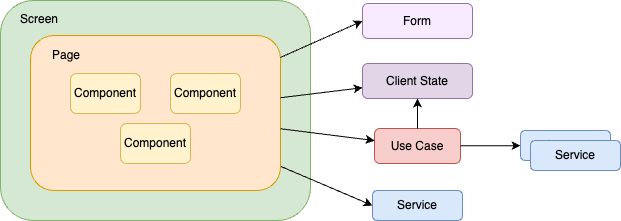

The diagram above was exported from draw.io. Its source (the exported page's mxGraphModel, read from the mxfile embedded in the PNG):
<mxGraphModel dx="946" dy="614" grid="1" gridSize="10" guides="1" tooltips="1" connect="1" arrows="1" fold="1" page="1" pageScale="1" pageWidth="827" pageHeight="1169" math="0" shadow="0">
  <root>
    <mxCell id="0" />
    <mxCell id="1" parent="0" />
    <mxCell id="kqPCYTiy0RZLvmbKByGA-1" value="Screen" style="rounded=1;whiteSpace=wrap;html=1;align=left;verticalAlign=top;spacingLeft=18;spacingBottom=0;spacingTop=5;fillColor=#d5e8d4;strokeColor=#82b366;" parent="1" vertex="1">
      <mxGeometry x="40" y="520" width="310" height="220" as="geometry" />
    </mxCell>
    <mxCell id="5B6lP37pZQS5-0-_80UY-3" style="edgeStyle=none;rounded=0;orthogonalLoop=1;jettySize=auto;html=1;entryX=0;entryY=0.5;entryDx=0;entryDy=0;" edge="1" parent="1" source="kqPCYTiy0RZLvmbKByGA-3" target="5B6lP37pZQS5-0-_80UY-2">
      <mxGeometry relative="1" as="geometry" />
    </mxCell>
    <mxCell id="kqPCYTiy0RZLvmbKByGA-3" value="Page" style="rounded=1;whiteSpace=wrap;html=1;align=left;verticalAlign=top;spacingLeft=20;spacingTop=6;fillColor=#ffe6cc;strokeColor=#d79b00;" parent="1" vertex="1">
      <mxGeometry x="70" y="555" width="250" height="155" as="geometry" />
    </mxCell>
    <mxCell id="kqPCYTiy0RZLvmbKByGA-4" value="Component" style="rounded=1;whiteSpace=wrap;html=1;fillColor=#fff2cc;strokeColor=#d6b656;" parent="1" vertex="1">
      <mxGeometry x="160" y="643" width="70" height="40" as="geometry" />
    </mxCell>
    <mxCell id="kqPCYTiy0RZLvmbKByGA-5" value="Component" style="rounded=1;whiteSpace=wrap;html=1;fillColor=#fff2cc;strokeColor=#d6b656;" parent="1" vertex="1">
      <mxGeometry x="210" y="593" width="70" height="40" as="geometry" />
    </mxCell>
    <mxCell id="kqPCYTiy0RZLvmbKByGA-6" value="Component" style="rounded=1;whiteSpace=wrap;html=1;fillColor=#fff2cc;strokeColor=#d6b656;" parent="1" vertex="1">
      <mxGeometry x="110" y="593" width="70" height="40" as="geometry" />
    </mxCell>
    <mxCell id="kqPCYTiy0RZLvmbKByGA-14" value="Use Case" style="rounded=1;whiteSpace=wrap;html=1;fillColor=#f8cecc;strokeColor=#b85450;" parent="1" vertex="1">
      <mxGeometry x="414" y="648" width="86" height="35" as="geometry" />
    </mxCell>
    <mxCell id="kqPCYTiy0RZLvmbKByGA-17" value="Service" style="rounded=1;whiteSpace=wrap;html=1;fillColor=#dae8fc;strokeColor=#6c8ebf;" parent="1" vertex="1">
      <mxGeometry x="560" y="650" width="90" height="30" as="geometry" />
    </mxCell>
    <mxCell id="kqPCYTiy0RZLvmbKByGA-19" value="" style="endArrow=classic;html=1;rounded=0;" parent="1" source="kqPCYTiy0RZLvmbKByGA-3" target="kqPCYTiy0RZLvmbKByGA-14" edge="1">
      <mxGeometry width="50" height="50" relative="1" as="geometry">
        <mxPoint x="410" y="760" as="sourcePoint" />
        <mxPoint x="424" y="600.706106870229" as="targetPoint" />
      </mxGeometry>
    </mxCell>
    <mxCell id="kqPCYTiy0RZLvmbKByGA-23" value="" style="endArrow=classic;html=1;rounded=0;" parent="1" source="kqPCYTiy0RZLvmbKByGA-14" target="kqPCYTiy0RZLvmbKByGA-17" edge="1">
      <mxGeometry width="50" height="50" relative="1" as="geometry">
        <mxPoint x="510" y="569.5589887640449" as="sourcePoint" />
        <mxPoint x="600" y="588.5196629213483" as="targetPoint" />
      </mxGeometry>
    </mxCell>
    <mxCell id="kqPCYTiy0RZLvmbKByGA-25" value="Client State" style="rounded=1;whiteSpace=wrap;html=1;fillColor=#e1d5e7;strokeColor=#9673a6;" parent="1" vertex="1">
      <mxGeometry x="402" y="583" width="110" height="35" as="geometry" />
    </mxCell>
    <mxCell id="kqPCYTiy0RZLvmbKByGA-34" value="" style="endArrow=classic;html=1;rounded=0;" parent="1" source="kqPCYTiy0RZLvmbKByGA-14" target="kqPCYTiy0RZLvmbKByGA-25" edge="1">
      <mxGeometry width="50" height="50" relative="1" as="geometry">
        <mxPoint x="445.5" y="638" as="sourcePoint" />
        <mxPoint x="445.0365853658536" y="828" as="targetPoint" />
      </mxGeometry>
    </mxCell>
    <mxCell id="kqPCYTiy0RZLvmbKByGA-39" value="" style="endArrow=classic;html=1;rounded=0;" parent="1" source="kqPCYTiy0RZLvmbKByGA-3" target="kqPCYTiy0RZLvmbKByGA-25" edge="1">
      <mxGeometry width="50" height="50" relative="1" as="geometry">
        <mxPoint x="425.32692307692287" y="667.5" as="sourcePoint" />
        <mxPoint x="411.07692307692287" y="700" as="targetPoint" />
      </mxGeometry>
    </mxCell>
    <mxCell id="kqPCYTiy0RZLvmbKByGA-40" value="Form" style="rounded=1;whiteSpace=wrap;html=1;fillColor=#F8EBFF;strokeColor=#9673a6;" parent="1" vertex="1">
      <mxGeometry x="402" y="523" width="110" height="35" as="geometry" />
    </mxCell>
    <mxCell id="kqPCYTiy0RZLvmbKByGA-42" value="" style="endArrow=classic;html=1;rounded=0;entryX=0;entryY=0.5;entryDx=0;entryDy=0;" parent="1" source="kqPCYTiy0RZLvmbKByGA-3" target="kqPCYTiy0RZLvmbKByGA-40" edge="1">
      <mxGeometry width="50" height="50" relative="1" as="geometry">
        <mxPoint x="330" y="671.1259541984732" as="sourcePoint" />
        <mxPoint x="412" y="689.9045801526718" as="targetPoint" />
      </mxGeometry>
    </mxCell>
    <mxCell id="qn2RGyH7FvXLcJiNDLaz-3" value="Service" style="rounded=1;whiteSpace=wrap;html=1;fillColor=#dae8fc;strokeColor=#6c8ebf;" parent="1" vertex="1">
      <mxGeometry x="570" y="660" width="90" height="30" as="geometry" />
    </mxCell>
    <mxCell id="5B6lP37pZQS5-0-_80UY-2" value="Service" style="rounded=1;whiteSpace=wrap;html=1;fillColor=#dae8fc;strokeColor=#6c8ebf;" vertex="1" parent="1">
      <mxGeometry x="412" y="710" width="90" height="30" as="geometry" />
    </mxCell>
  </root>
</mxGraphModel>